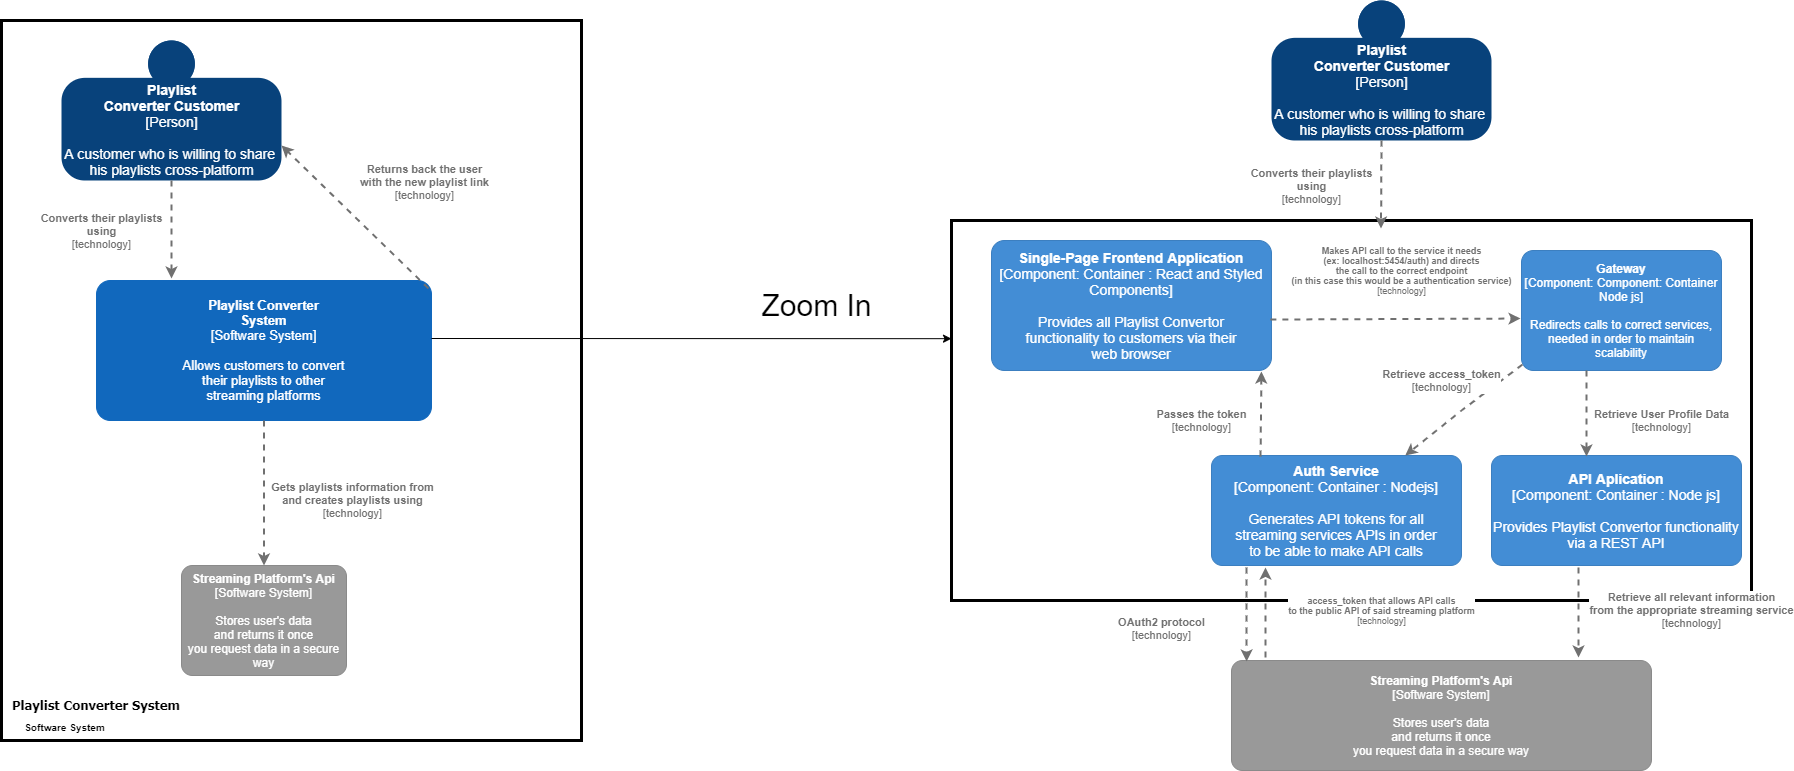

The diagram above was exported from draw.io. Its source (the exported page's mxGraphModel, read from the mxfile embedded in the PNG):
<mxGraphModel dx="1422" dy="794" grid="1" gridSize="10" guides="1" tooltips="1" connect="1" arrows="1" fold="1" page="1" pageScale="1" pageWidth="1100" pageHeight="800" background="#FFFFFF" math="0" shadow="0">
  <root>
    <mxCell id="0" />
    <mxCell id="1" parent="0" />
    <mxCell id="E8J-dEdj459h3nWth5an-22" value="" style="rounded=0;whiteSpace=wrap;html=1;fontSize=14;strokeWidth=3;" parent="1" vertex="1">
      <mxGeometry x="160" y="40" width="580" height="720" as="geometry" />
    </mxCell>
    <object placeholders="1" c4Name="Playlist&#10;Converter Customer" c4Type="Person" c4Description="A customer who is willing to share &#10;his playlists cross-platform" label="&lt;b style=&quot;font-size: 14px;&quot;&gt;%c4Name%&lt;/b&gt;&lt;div style=&quot;font-size: 14px;&quot;&gt;[%c4Type%]&lt;/div&gt;&lt;br style=&quot;font-size: 14px;&quot;&gt;&lt;div style=&quot;font-size: 14px;&quot;&gt;%c4Description%&lt;/div&gt;" id="E8J-dEdj459h3nWth5an-1">
      <mxCell style="html=1;dashed=0;whitespace=wrap;fillColor=#08427b;strokeColor=none;fontColor=#ffffff;shape=mxgraph.c4.person;align=center;metaEdit=1;points=[[0.5,0,0],[1,0.5,0],[1,0.75,0],[0.75,1,0],[0.5,1,0],[0.25,1,0],[0,0.75,0],[0,0.5,0]];metaData={&quot;c4Type&quot;:{&quot;editable&quot;:false}};fontSize=14;" parent="1" vertex="1">
        <mxGeometry x="220" y="60" width="220" height="140" as="geometry" />
      </mxCell>
    </object>
    <object placeholders="1" c4Name="Playlist Converter&#10;System" c4Type="Software System" c4Description="Allows customers to convert&#10;their playlists to other&#10;streaming platforms" label="&lt;b style=&quot;font-size: 13px;&quot;&gt;%c4Name%&lt;/b&gt;&lt;div style=&quot;font-size: 13px;&quot;&gt;[%c4Type%]&lt;/div&gt;&lt;br style=&quot;font-size: 13px;&quot;&gt;&lt;div style=&quot;font-size: 13px;&quot;&gt;%c4Description%&lt;/div&gt;" id="E8J-dEdj459h3nWth5an-2">
      <mxCell style="rounded=1;whiteSpace=wrap;html=1;labelBackgroundColor=none;fillColor=#1168BD;fontColor=#ffffff;align=center;arcSize=10;strokeColor=#1168BD;metaEdit=1;metaData={&quot;c4Type&quot;:{&quot;editable&quot;:false}};points=[[0.25,0,0],[0.5,0,0],[0.75,0,0],[1,0.25,0],[1,0.5,0],[1,0.75,0],[0.75,1,0],[0.5,1,0],[0.25,1,0],[0,0.75,0],[0,0.5,0],[0,0.25,0]];fontSize=13;" parent="1" vertex="1">
        <mxGeometry x="255" y="300" width="335" height="140" as="geometry" />
      </mxCell>
    </object>
    <object placeholders="1" c4Type="Relationship" c4Technology="technology" c4Description="Converts their playlists&#10;using&#10;" label="&lt;div style=&quot;text-align: left&quot;&gt;&lt;div style=&quot;text-align: center&quot;&gt;&lt;b&gt;%c4Description%&lt;/b&gt;&lt;/div&gt;&lt;div style=&quot;text-align: center&quot;&gt;[%c4Technology%]&lt;/div&gt;&lt;/div&gt;" id="E8J-dEdj459h3nWth5an-4">
      <mxCell style="edgeStyle=none;rounded=0;html=1;jettySize=auto;orthogonalLoop=1;strokeColor=#707070;strokeWidth=2;fontColor=#707070;jumpStyle=none;dashed=1;metaEdit=1;metaData={&quot;c4Type&quot;:{&quot;editable&quot;:false}};exitX=0.5;exitY=1;exitDx=0;exitDy=0;exitPerimeter=0;" parent="1" source="E8J-dEdj459h3nWth5an-1" edge="1">
        <mxGeometry x="0.0204" y="-70" width="160" relative="1" as="geometry">
          <mxPoint x="255" y="260" as="sourcePoint" />
          <mxPoint x="330" y="298" as="targetPoint" />
          <mxPoint y="1" as="offset" />
        </mxGeometry>
      </mxCell>
    </object>
    <object placeholders="1" c4Name="Streaming Platform's Api" c4Type="Software System" c4Description="Stores user's data&#10;and returns it once&#10;you request data in a secure way" label="&lt;b&gt;%c4Name%&lt;/b&gt;&lt;div&gt;[%c4Type%]&lt;/div&gt;&lt;br&gt;&lt;div&gt;%c4Description%&lt;/div&gt;" id="E8J-dEdj459h3nWth5an-5">
      <mxCell style="rounded=1;whiteSpace=wrap;html=1;labelBackgroundColor=none;fillColor=#999999;fontColor=#ffffff;align=center;arcSize=10;strokeColor=#8A8A8A;metaEdit=1;metaData={&quot;c4Type&quot;:{&quot;editable&quot;:false}};points=[[0.25,0,0],[0.5,0,0],[0.75,0,0],[1,0.25,0],[1,0.5,0],[1,0.75,0],[0.75,1,0],[0.5,1,0],[0.25,1,0],[0,0.75,0],[0,0.5,0],[0,0.25,0]];" parent="1" vertex="1">
        <mxGeometry x="340" y="585" width="165" height="110" as="geometry" />
      </mxCell>
    </object>
    <object placeholders="1" c4Type="Relationship" c4Technology="technology" c4Description="Gets playlists information from&#10;and creates playlists using" label="&lt;div style=&quot;text-align: left&quot;&gt;&lt;div style=&quot;text-align: center&quot;&gt;&lt;b&gt;%c4Description%&lt;/b&gt;&lt;/div&gt;&lt;div style=&quot;text-align: center&quot;&gt;[%c4Technology%]&lt;/div&gt;&lt;/div&gt;" id="E8J-dEdj459h3nWth5an-6">
      <mxCell style="edgeStyle=none;rounded=0;html=1;entryX=0.5;entryY=0;jettySize=auto;orthogonalLoop=1;strokeColor=#707070;strokeWidth=2;fontColor=#707070;jumpStyle=none;dashed=1;metaEdit=1;metaData={&quot;c4Type&quot;:{&quot;editable&quot;:false}};exitX=0.5;exitY=1;exitDx=0;exitDy=0;exitPerimeter=0;entryDx=0;entryDy=0;entryPerimeter=0;" parent="1" source="E8J-dEdj459h3nWth5an-2" target="E8J-dEdj459h3nWth5an-5" edge="1">
        <mxGeometry x="0.1034" y="88" width="160" relative="1" as="geometry">
          <mxPoint x="350" y="420" as="sourcePoint" />
          <mxPoint x="510" y="420" as="targetPoint" />
          <mxPoint as="offset" />
        </mxGeometry>
      </mxCell>
    </object>
    <object placeholders="1" c4Type="Relationship" c4Technology="technology" c4Description="Returns back the user&#10;with the new playlist link" label="&lt;div style=&quot;text-align: left&quot;&gt;&lt;div style=&quot;text-align: center&quot;&gt;&lt;b&gt;%c4Description%&lt;/b&gt;&lt;/div&gt;&lt;div style=&quot;text-align: center&quot;&gt;[%c4Technology%]&lt;/div&gt;&lt;/div&gt;" id="E8J-dEdj459h3nWth5an-7">
      <mxCell style="edgeStyle=none;rounded=0;html=1;entryX=1;entryY=0.75;jettySize=auto;orthogonalLoop=1;strokeColor=#707070;strokeWidth=2;fontColor=#707070;jumpStyle=none;dashed=1;metaEdit=1;metaData={&quot;c4Type&quot;:{&quot;editable&quot;:false}};entryDx=0;entryDy=0;entryPerimeter=0;exitX=0.991;exitY=0.057;exitDx=0;exitDy=0;exitPerimeter=0;" parent="1" source="E8J-dEdj459h3nWth5an-2" target="E8J-dEdj459h3nWth5an-1" edge="1">
        <mxGeometry x="-0.2481" y="-74" width="160" relative="1" as="geometry">
          <mxPoint x="420" y="370" as="sourcePoint" />
          <mxPoint x="580" y="380" as="targetPoint" />
          <mxPoint y="1" as="offset" />
        </mxGeometry>
      </mxCell>
    </object>
    <object placeholders="1" c4Name="Playlist&#10;Converter Customer" c4Type="Person" c4Description="A customer who is willing to share &#10;his playlists cross-platform" label="&lt;b style=&quot;font-size: 14px;&quot;&gt;%c4Name%&lt;/b&gt;&lt;div style=&quot;font-size: 14px;&quot;&gt;[%c4Type%]&lt;/div&gt;&lt;br style=&quot;font-size: 14px;&quot;&gt;&lt;div style=&quot;font-size: 14px;&quot;&gt;%c4Description%&lt;/div&gt;" id="E8J-dEdj459h3nWth5an-11">
      <mxCell style="html=1;dashed=0;whitespace=wrap;fillColor=#08427b;strokeColor=none;fontColor=#ffffff;shape=mxgraph.c4.person;align=center;metaEdit=1;points=[[0.5,0,0],[1,0.5,0],[1,0.75,0],[0.75,1,0],[0.5,1,0],[0.25,1,0],[0,0.75,0],[0,0.5,0]];metaData={&quot;c4Type&quot;:{&quot;editable&quot;:false}};fontSize=14;" parent="1" vertex="1">
        <mxGeometry x="1430" y="20" width="220" height="140" as="geometry" />
      </mxCell>
    </object>
    <mxCell id="E8J-dEdj459h3nWth5an-12" value="" style="rounded=0;whiteSpace=wrap;html=1;fontSize=14;strokeWidth=3;" parent="1" vertex="1">
      <mxGeometry x="1110" y="240" width="800" height="380" as="geometry" />
    </mxCell>
    <object placeholders="1" c4Name="Auth Service" c4Type="Component" c4Technology="Container : Nodejs" c4Description="Generates API tokens for all&#10;streaming services APIs in order&#10;to be able to make API calls" label="&lt;b style=&quot;font-size: 14px;&quot;&gt;%c4Name%&lt;/b&gt;&lt;div style=&quot;font-size: 14px;&quot;&gt;[%c4Type%: %c4Technology%]&lt;/div&gt;&lt;br style=&quot;font-size: 14px;&quot;&gt;&lt;div style=&quot;font-size: 14px;&quot;&gt;%c4Description%&lt;/div&gt;" id="E8J-dEdj459h3nWth5an-16">
      <mxCell style="rounded=1;whiteSpace=wrap;html=1;labelBackgroundColor=none;fillColor=#438DD5;fontColor=#ffffff;align=center;arcSize=10;strokeColor=#3C7FC0;metaEdit=1;metaData={&quot;c4Type&quot;:{&quot;editable&quot;:false}};points=[[0.25,0,0],[0.5,0,0],[0.75,0,0],[1,0.25,0],[1,0.5,0],[1,0.75,0],[0.75,1,0],[0.5,1,0],[0.25,1,0],[0,0.75,0],[0,0.5,0],[0,0.25,0]];fontSize=14;" parent="1" vertex="1">
        <mxGeometry x="1370" y="475" width="250" height="110" as="geometry" />
      </mxCell>
    </object>
    <object placeholders="1" c4Name="Single-Page Frontend Application" c4Type="Component" c4Technology="Container : React and Styled Components" c4Description="Provides all Playlist Convertor&#10;functionality to customers via their&#10;web browser" label="&lt;b style=&quot;font-size: 14px;&quot;&gt;%c4Name%&lt;/b&gt;&lt;div style=&quot;font-size: 14px;&quot;&gt;[%c4Type%: %c4Technology%]&lt;/div&gt;&lt;br style=&quot;font-size: 14px;&quot;&gt;&lt;div style=&quot;font-size: 14px;&quot;&gt;%c4Description%&lt;/div&gt;" id="E8J-dEdj459h3nWth5an-18">
      <mxCell style="rounded=1;whiteSpace=wrap;html=1;labelBackgroundColor=none;fillColor=#438DD5;fontColor=#ffffff;align=center;arcSize=10;strokeColor=#3C7FC0;metaEdit=1;metaData={&quot;c4Type&quot;:{&quot;editable&quot;:false}};points=[[0.25,0,0],[0.5,0,0],[0.75,0,0],[1,0.25,0],[1,0.5,0],[1,0.75,0],[0.75,1,0],[0.5,1,0],[0.25,1,0],[0,0.75,0],[0,0.5,0],[0,0.25,0]];fontSize=14;" parent="1" vertex="1">
        <mxGeometry x="1150" y="260" width="280" height="130" as="geometry" />
      </mxCell>
    </object>
    <object placeholders="1" c4Name="API Aplication" c4Type="Component" c4Technology="Container : Node js" c4Description="Provides Playlist Convertor functionality&#10;via a REST API" label="&lt;b style=&quot;font-size: 14px;&quot;&gt;%c4Name%&lt;/b&gt;&lt;div style=&quot;font-size: 14px;&quot;&gt;[%c4Type%: %c4Technology%]&lt;/div&gt;&lt;br style=&quot;font-size: 14px;&quot;&gt;&lt;div style=&quot;font-size: 14px;&quot;&gt;%c4Description%&lt;/div&gt;" id="E8J-dEdj459h3nWth5an-19">
      <mxCell style="rounded=1;whiteSpace=wrap;html=1;labelBackgroundColor=none;fillColor=#438DD5;fontColor=#ffffff;align=center;arcSize=10;strokeColor=#3C7FC0;metaEdit=1;metaData={&quot;c4Type&quot;:{&quot;editable&quot;:false}};points=[[0.25,0,0],[0.5,0,0],[0.75,0,0],[1,0.25,0],[1,0.5,0],[1,0.75,0],[0.75,1,0],[0.5,1,0],[0.25,1,0],[0,0.75,0],[0,0.5,0],[0,0.25,0]];fontSize=14;" parent="1" vertex="1">
        <mxGeometry x="1650" y="475" width="250" height="110" as="geometry" />
      </mxCell>
    </object>
    <mxCell id="E8J-dEdj459h3nWth5an-23" value="" style="endArrow=classic;html=1;fontSize=14;entryX=0;entryY=0.311;entryDx=0;entryDy=0;entryPerimeter=0;" parent="1" target="E8J-dEdj459h3nWth5an-12" edge="1">
      <mxGeometry width="50" height="50" relative="1" as="geometry">
        <mxPoint x="590" y="358" as="sourcePoint" />
        <mxPoint x="830" y="310" as="targetPoint" />
      </mxGeometry>
    </mxCell>
    <mxCell id="E8J-dEdj459h3nWth5an-24" value="&lt;font style=&quot;font-size: 30px&quot;&gt;Zoom In&lt;/font&gt;" style="text;html=1;align=center;verticalAlign=middle;resizable=0;points=[];autosize=1;fontSize=14;" parent="1" vertex="1">
      <mxGeometry x="910" y="310" width="130" height="30" as="geometry" />
    </mxCell>
    <object placeholders="1" c4Name="Streaming Platform's Api" c4Type="Software System" c4Description="Stores user's data&#10;and returns it once&#10;you request data in a secure way" label="&lt;b&gt;%c4Name%&lt;/b&gt;&lt;div&gt;[%c4Type%]&lt;/div&gt;&lt;br&gt;&lt;div&gt;%c4Description%&lt;/div&gt;" id="E8J-dEdj459h3nWth5an-29">
      <mxCell style="rounded=1;whiteSpace=wrap;html=1;labelBackgroundColor=none;fillColor=#999999;fontColor=#ffffff;align=center;arcSize=10;strokeColor=#8A8A8A;metaEdit=1;metaData={&quot;c4Type&quot;:{&quot;editable&quot;:false}};points=[[0.25,0,0],[0.5,0,0],[0.75,0,0],[1,0.25,0],[1,0.5,0],[1,0.75,0],[0.75,1,0],[0.5,1,0],[0.25,1,0],[0,0.75,0],[0,0.5,0],[0,0.25,0]];" parent="1" vertex="1">
        <mxGeometry x="1390" y="680" width="420" height="110" as="geometry" />
      </mxCell>
    </object>
    <object placeholders="1" c4Type="Relationship" c4Technology="technology" c4Description="Retrieve all relevant information&#10;from the appropriate streaming service" label="&lt;div style=&quot;text-align: left&quot;&gt;&lt;div style=&quot;text-align: center&quot;&gt;&lt;b&gt;%c4Description%&lt;/b&gt;&lt;/div&gt;&lt;div style=&quot;text-align: center&quot;&gt;[%c4Technology%]&lt;/div&gt;&lt;/div&gt;" id="E8J-dEdj459h3nWth5an-30">
      <mxCell style="edgeStyle=none;rounded=0;html=1;jettySize=auto;orthogonalLoop=1;strokeColor=#707070;strokeWidth=2;fontColor=#707070;jumpStyle=none;dashed=1;metaEdit=1;metaData={&quot;c4Type&quot;:{&quot;editable&quot;:false}};exitX=0.348;exitY=1.018;exitDx=0;exitDy=0;exitPerimeter=0;" parent="1" edge="1" source="E8J-dEdj459h3nWth5an-19">
        <mxGeometry x="-0.0442" y="113" width="160" relative="1" as="geometry">
          <mxPoint x="1743" y="600" as="sourcePoint" />
          <mxPoint x="1737" y="677" as="targetPoint" />
          <mxPoint as="offset" />
        </mxGeometry>
      </mxCell>
    </object>
    <object c4Type="Relationship" c4Description="OAuth2 protocol" label="&lt;div style=&quot;text-align: left&quot;&gt;&lt;div style=&quot;text-align: center&quot;&gt;&lt;b&gt;%c4Description%&lt;/b&gt;&lt;/div&gt;&lt;div style=&quot;text-align: center&quot;&gt;[%c4Technology%]&lt;/div&gt;&lt;/div&gt;" placeholders="1" c4Technology="technology" id="E8J-dEdj459h3nWth5an-31">
      <mxCell style="edgeStyle=none;rounded=0;html=1;jettySize=auto;orthogonalLoop=1;strokeColor=#707070;strokeWidth=2;fontColor=#707070;jumpStyle=none;dashed=1;metaEdit=1;metaData={&quot;c4Type&quot;:{&quot;editable&quot;:false}};entryX=0.036;entryY=0.009;entryDx=0;entryDy=0;entryPerimeter=0;exitX=0.14;exitY=1.018;exitDx=0;exitDy=0;exitPerimeter=0;" parent="1" source="E8J-dEdj459h3nWth5an-16" target="E8J-dEdj459h3nWth5an-29" edge="1">
        <mxGeometry x="0.291" y="-85" width="160" relative="1" as="geometry">
          <mxPoint x="1253" y="450" as="sourcePoint" />
          <mxPoint x="1413" y="450" as="targetPoint" />
          <mxPoint as="offset" />
        </mxGeometry>
      </mxCell>
    </object>
    <mxCell id="E8J-dEdj459h3nWth5an-38" value="Playlist Converter System" style="text;html=1;strokeColor=none;fillColor=none;align=center;verticalAlign=middle;whiteSpace=wrap;rounded=0;fontSize=13;fontStyle=1;fontFamily=Tahoma;" parent="1" vertex="1">
      <mxGeometry x="170" y="715" width="170" height="20" as="geometry" />
    </mxCell>
    <mxCell id="E8J-dEdj459h3nWth5an-40" value="&lt;font style=&quot;font-size: 10px&quot;&gt;&lt;b&gt;Software System&lt;/b&gt;&lt;/font&gt;" style="text;html=1;strokeColor=none;fillColor=none;align=center;verticalAlign=middle;whiteSpace=wrap;rounded=0;fontSize=14;" parent="1" vertex="1">
      <mxGeometry x="160" y="735" width="127" height="20" as="geometry" />
    </mxCell>
    <object placeholders="1" c4Name="Gateway" c4Type="Component" c4Technology="Component: Container Node js" c4Description="Redirects calls to correct services,&#10;needed in order to maintain scalability" label="&lt;b&gt;%c4Name%&lt;/b&gt;&lt;div&gt;[%c4Type%: %c4Technology%]&lt;/div&gt;&lt;br&gt;&lt;div&gt;%c4Description%&lt;/div&gt;" id="5y1Zd6-ih6sLsWnVkMVg-2">
      <mxCell style="rounded=1;whiteSpace=wrap;html=1;labelBackgroundColor=none;fillColor=#438DD5;fontColor=#ffffff;align=center;arcSize=10;strokeColor=#3C7FC0;metaEdit=1;metaData={&quot;c4Type&quot;:{&quot;editable&quot;:false}};points=[[0.25,0,0],[0.5,0,0],[0.75,0,0],[1,0.25,0],[1,0.5,0],[1,0.75,0],[0.75,1,0],[0.5,1,0],[0.25,1,0],[0,0.75,0],[0,0.5,0],[0,0.25,0]];" vertex="1" parent="1">
        <mxGeometry x="1680" y="270" width="200" height="120" as="geometry" />
      </mxCell>
    </object>
    <object placeholders="1" c4Type="Relationship" c4Technology="technology" c4Description="Makes API call to the service it needs&#10;(ex: localhost:5454/auth) and directs&#10;the call to the correct endpoint&#10;(in this case this would be a authentication service)" label="&lt;div style=&quot;text-align: left; font-size: 9px;&quot;&gt;&lt;div style=&quot;text-align: center; font-size: 9px;&quot;&gt;&lt;b style=&quot;font-size: 9px;&quot;&gt;%c4Description%&lt;/b&gt;&lt;/div&gt;&lt;div style=&quot;text-align: center; font-size: 9px;&quot;&gt;[%c4Technology%]&lt;/div&gt;&lt;/div&gt;" id="5y1Zd6-ih6sLsWnVkMVg-3">
      <mxCell style="edgeStyle=none;rounded=0;html=1;entryX=-0.005;entryY=0.567;jettySize=auto;orthogonalLoop=1;strokeColor=#707070;strokeWidth=2;fontColor=#707070;jumpStyle=none;dashed=1;metaEdit=1;metaData={&quot;c4Type&quot;:{&quot;editable&quot;:false}};exitX=0.996;exitY=0.608;exitDx=0;exitDy=0;exitPerimeter=0;entryDx=0;entryDy=0;entryPerimeter=0;fontSize=9;" edge="1" parent="1" source="E8J-dEdj459h3nWth5an-18" target="5y1Zd6-ih6sLsWnVkMVg-2">
        <mxGeometry x="0.05" y="49" width="160" relative="1" as="geometry">
          <mxPoint x="1450" y="340" as="sourcePoint" />
          <mxPoint x="1610" y="340" as="targetPoint" />
          <mxPoint as="offset" />
        </mxGeometry>
      </mxCell>
    </object>
    <object placeholders="1" c4Type="Relationship" c4Technology="technology" c4Description="Retrieve access_token" label="&lt;div style=&quot;text-align: left&quot;&gt;&lt;div style=&quot;text-align: center&quot;&gt;&lt;b&gt;%c4Description%&lt;/b&gt;&lt;/div&gt;&lt;div style=&quot;text-align: center&quot;&gt;[%c4Technology%]&lt;/div&gt;&lt;/div&gt;" id="5y1Zd6-ih6sLsWnVkMVg-4">
      <mxCell style="edgeStyle=none;rounded=0;html=1;jettySize=auto;orthogonalLoop=1;strokeColor=#707070;strokeWidth=2;fontColor=#707070;jumpStyle=none;dashed=1;metaEdit=1;metaData={&quot;c4Type&quot;:{&quot;editable&quot;:false}};exitX=0.005;exitY=0.95;exitDx=0;exitDy=0;exitPerimeter=0;" edge="1" parent="1" source="5y1Zd6-ih6sLsWnVkMVg-2" target="E8J-dEdj459h3nWth5an-16">
        <mxGeometry x="0.0012" y="-36" width="160" relative="1" as="geometry">
          <mxPoint x="1570" y="420" as="sourcePoint" />
          <mxPoint x="1730" y="420" as="targetPoint" />
          <Array as="points">
            <mxPoint x="1620" y="430" />
          </Array>
          <mxPoint as="offset" />
        </mxGeometry>
      </mxCell>
    </object>
    <object placeholders="1" c4Type="Relationship" c4Technology="technology" c4Description="access_token that allows API calls&#10;to the public API of said streaming platform" label="&lt;div style=&quot;text-align: left; font-size: 9px;&quot;&gt;&lt;div style=&quot;text-align: center; font-size: 9px;&quot;&gt;&lt;b style=&quot;font-size: 9px;&quot;&gt;%c4Description%&lt;/b&gt;&lt;/div&gt;&lt;div style=&quot;text-align: center; font-size: 9px;&quot;&gt;[%c4Technology%]&lt;/div&gt;&lt;/div&gt;" id="5y1Zd6-ih6sLsWnVkMVg-5">
      <mxCell style="edgeStyle=none;rounded=0;html=1;entryX=0.216;entryY=1.018;jettySize=auto;orthogonalLoop=1;strokeColor=#707070;strokeWidth=2;fontColor=#707070;jumpStyle=none;dashed=1;metaEdit=1;metaData={&quot;c4Type&quot;:{&quot;editable&quot;:false}};entryDx=0;entryDy=0;entryPerimeter=0;fontSize=9;" edge="1" parent="1" target="E8J-dEdj459h3nWth5an-16">
        <mxGeometry x="0.0442" y="-116" width="160" relative="1" as="geometry">
          <mxPoint x="1424" y="677" as="sourcePoint" />
          <mxPoint x="1640" y="639.5" as="targetPoint" />
          <mxPoint as="offset" />
        </mxGeometry>
      </mxCell>
    </object>
    <object placeholders="1" c4Type="Relationship" c4Technology="technology" c4Description="Passes the token" label="&lt;div style=&quot;text-align: left&quot;&gt;&lt;div style=&quot;text-align: center&quot;&gt;&lt;b&gt;%c4Description%&lt;/b&gt;&lt;/div&gt;&lt;div style=&quot;text-align: center&quot;&gt;[%c4Technology%]&lt;/div&gt;&lt;/div&gt;" id="5y1Zd6-ih6sLsWnVkMVg-6">
      <mxCell style="edgeStyle=none;rounded=0;html=1;entryX=0.964;entryY=1.008;jettySize=auto;orthogonalLoop=1;strokeColor=#707070;strokeWidth=2;fontColor=#707070;jumpStyle=none;dashed=1;metaEdit=1;metaData={&quot;c4Type&quot;:{&quot;editable&quot;:false}};entryDx=0;entryDy=0;entryPerimeter=0;exitX=0.196;exitY=0.009;exitDx=0;exitDy=0;exitPerimeter=0;" edge="1" parent="1" source="E8J-dEdj459h3nWth5an-16" target="E8J-dEdj459h3nWth5an-18">
        <mxGeometry x="-0.1678" y="59" width="160" relative="1" as="geometry">
          <mxPoint x="1310" y="440" as="sourcePoint" />
          <mxPoint x="1470" y="440" as="targetPoint" />
          <mxPoint as="offset" />
        </mxGeometry>
      </mxCell>
    </object>
    <object placeholders="1" c4Type="Relationship" c4Technology="technology" c4Description="Retrieve User Profile Data" label="&lt;div style=&quot;text-align: left&quot;&gt;&lt;div style=&quot;text-align: center&quot;&gt;&lt;b&gt;%c4Description%&lt;/b&gt;&lt;/div&gt;&lt;div style=&quot;text-align: center&quot;&gt;[%c4Technology%]&lt;/div&gt;&lt;/div&gt;" id="5y1Zd6-ih6sLsWnVkMVg-7">
      <mxCell style="edgeStyle=none;rounded=0;html=1;entryX=0.38;entryY=0.009;jettySize=auto;orthogonalLoop=1;strokeColor=#707070;strokeWidth=2;fontColor=#707070;jumpStyle=none;dashed=1;metaEdit=1;metaData={&quot;c4Type&quot;:{&quot;editable&quot;:false}};exitX=0.325;exitY=1;exitDx=0;exitDy=0;exitPerimeter=0;entryDx=0;entryDy=0;entryPerimeter=0;" edge="1" parent="1" source="5y1Zd6-ih6sLsWnVkMVg-2" target="E8J-dEdj459h3nWth5an-19">
        <mxGeometry x="0.1629" y="75" width="160" relative="1" as="geometry">
          <mxPoint x="1695" y="440" as="sourcePoint" />
          <mxPoint x="1855" y="440" as="targetPoint" />
          <mxPoint as="offset" />
        </mxGeometry>
      </mxCell>
    </object>
    <object placeholders="1" c4Type="Relationship" c4Technology="technology" c4Description="Converts their playlists&#10;using&#10;" label="&lt;div style=&quot;text-align: left&quot;&gt;&lt;div style=&quot;text-align: center&quot;&gt;&lt;b&gt;%c4Description%&lt;/b&gt;&lt;/div&gt;&lt;div style=&quot;text-align: center&quot;&gt;[%c4Technology%]&lt;/div&gt;&lt;/div&gt;" id="5y1Zd6-ih6sLsWnVkMVg-8">
      <mxCell style="edgeStyle=none;rounded=0;html=1;jettySize=auto;orthogonalLoop=1;strokeColor=#707070;strokeWidth=2;fontColor=#707070;jumpStyle=none;dashed=1;metaEdit=1;metaData={&quot;c4Type&quot;:{&quot;editable&quot;:false}};exitX=0.5;exitY=1;exitDx=0;exitDy=0;exitPerimeter=0;" edge="1" parent="1" source="E8J-dEdj459h3nWth5an-11">
        <mxGeometry x="0.0204" y="-70" width="160" relative="1" as="geometry">
          <mxPoint x="1539.5" y="150" as="sourcePoint" />
          <mxPoint x="1539.5" y="248" as="targetPoint" />
          <mxPoint y="1" as="offset" />
        </mxGeometry>
      </mxCell>
    </object>
  </root>
</mxGraphModel>